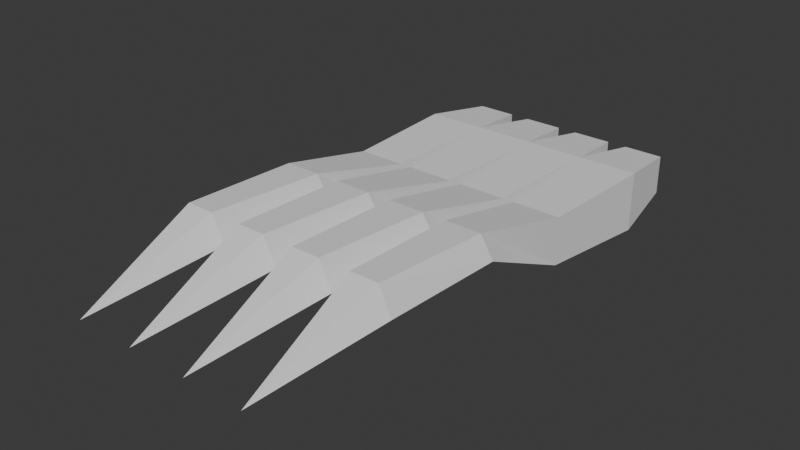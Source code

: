 # Source: claws.blend  (saved by Blender 4.3.34; exported with 4.5.12 LTS)
import bpy
from mathutils import Matrix  # noqa: F401  (used for matrix-valued properties, if any)

bpy.ops.wm.read_factory_settings(use_empty=True)
scene = bpy.context.scene
scene.name = 'Scene'

# ---- collections
col_collection = bpy.data.collections.new('Collection'); scene.collection.children.link(col_collection)

# ---- world
world_world = bpy.data.worlds.new('World'); scene.world = world_world
world_world.use_nodes = True; world_world.node_tree.nodes.clear()
_N = world_world.node_tree.nodes; _L = world_world.node_tree.links
n0 = _N.new('ShaderNodeOutputWorld'); n0.name = 'World Output'; n0.location = (300, 300)
n1 = _N.new('ShaderNodeBackground'); n1.name = 'Background'; n1.location = (10, 300)
n1.inputs[0].default_value = (0.05088, 0.05088, 0.05088, 1.0)
_L.new(n1.outputs[0], n0.inputs[0])
n0.is_active_output = True
world_world.color = (0.05088, 0.05088, 0.05088)
world_world.sun_shadow_jitter_overblur = 0.0

# ---- meshes
me_cube = bpy.data.meshes.new('Cube')
me_cube.from_pydata([(0.0, -2.545, 0.4166), (-0.8818, 1.662, 1.145), (-0.4697, 1.662, 2.031), (0.8818, 1.662, 1.145), (0.4697, 1.662, 2.031), (-0.6582, 15.82, 0.6582), (-0.6582, 15.82, -0.6582), (0.6582, 15.82, -0.6582), (0.6582, 15.82, 0.6582), (-1.025, 5.686, 1.113), (-0.7984, 9.306, -0.6363), (-1.0, 13.38, -1.0), (1.0, 13.38, -1.0), (0.7984, 9.306, -0.6363), (1.025, 5.686, 1.113), (0.6007, 5.686, 1.82), (0.7984, 9.306, 0.9605), (1.0, 13.38, 1.0), (-1.0, 13.38, 1.0), (-0.7984, 9.306, 0.9605), (-0.6007, 5.686, 1.82)], [], [(0, 2, 1), (12, 11, 6, 7), (3, 4, 0), (1, 3, 0), (4, 2, 0), (6, 5, 8, 7), (18, 17, 8, 5), (11, 18, 5, 6), (17, 12, 7, 8), (4, 3, 14, 15), (15, 14, 13, 16), (16, 13, 12, 17), (1, 2, 20, 9), (9, 20, 19, 10), (10, 19, 18, 11), (2, 4, 15, 20), (20, 15, 16, 19), (19, 16, 17, 18), (3, 1, 9, 14), (14, 9, 10, 13), (13, 10, 11, 12)])
_uv = me_cube.uv_layers.new(name='UVMap')
_uv.uv.foreach_set('vector', [0.625, 0.0, 0.625, 0.25, 0.375, 0.25, 0.375, 0.5, 0.125, 0.5, 0.125, 0.5, 0.375, 0.5, 0.375, 0.5, 0.625, 0.5, 0.375, 0.75, 0.125, 0.5, 0.375, 0.5, 0.125, 0.75, 0.625, 0.5, 0.875, 0.5, 0.625, 0.75, 0.375, 0.25, 0.625, 0.25, 0.625, 0.5, 0.375, 0.5, 0.875, 0.5, 0.625, 0.5, 0.625, 0.5, 0.875, 0.5, 0.375, 0.25, 0.625, 0.25, 0.625, 0.25, 0.375, 0.25, 0.625, 0.5, 0.375, 0.5, 0.375, 0.5, 0.625, 0.5, 0.625, 0.5, 0.375, 0.5, 0.375, 0.5, 0.625, 0.5, 0.625, 0.5, 0.375, 0.5, 0.375, 0.5, 0.625, 0.5, 0.625, 0.5, 0.375, 0.5, 0.375, 0.5, 0.625, 0.5, 0.375, 0.25, 0.625, 0.25, 0.625, 0.25, 0.375, 0.25, 0.375, 0.25, 0.625, 0.25, 0.625, 0.25, 0.375, 0.25, 0.375, 0.25, 0.625, 0.25, 0.625, 0.25, 0.375, 0.25, 0.875, 0.5, 0.625, 0.5, 0.625, 0.5, 0.875, 0.5, 0.875, 0.5, 0.625, 0.5, 0.625, 0.5, 0.875, 0.5, 0.875, 0.5, 0.625, 0.5, 0.625, 0.5, 0.875, 0.5, 0.375, 0.5, 0.125, 0.5, 0.125, 0.5, 0.375, 0.5, 0.375, 0.5, 0.125, 0.5, 0.125, 0.5, 0.375, 0.5, 0.375, 0.5, 0.125, 0.5, 0.125, 0.5, 0.375, 0.5])
me_cube.update()
me_cube_002 = bpy.data.meshes.new('Cube.002')
me_cube_002.from_pydata([(0.0, -2.545, 0.4166), (-0.8818, 1.662, 1.145), (-0.4697, 1.662, 2.031), (0.8818, 1.662, 1.145), (0.4697, 1.662, 2.031), (-0.6582, 15.82, 0.6582), (-0.6582, 15.82, -0.6582), (0.6582, 15.82, -0.6582), (0.6582, 15.82, 0.6582), (-1.025, 5.686, 1.113), (-0.7984, 9.306, -0.6363), (-1.0, 13.38, -1.0), (1.0, 13.38, -1.0), (0.7984, 9.306, -0.6363), (1.025, 5.686, 1.113), (0.6007, 5.686, 1.82), (0.7984, 9.306, 0.9605), (1.0, 13.38, 1.0), (-1.0, 13.38, 1.0), (-0.7984, 9.306, 0.9605), (-0.6007, 5.686, 1.82)], [], [(0, 2, 1), (12, 11, 6, 7), (3, 4, 0), (1, 3, 0), (4, 2, 0), (6, 5, 8, 7), (18, 17, 8, 5), (11, 18, 5, 6), (17, 12, 7, 8), (4, 3, 14, 15), (15, 14, 13, 16), (16, 13, 12, 17), (1, 2, 20, 9), (9, 20, 19, 10), (10, 19, 18, 11), (2, 4, 15, 20), (20, 15, 16, 19), (19, 16, 17, 18), (3, 1, 9, 14), (14, 9, 10, 13), (13, 10, 11, 12)])
_uv = me_cube_002.uv_layers.new(name='UVMap')
_uv.uv.foreach_set('vector', [0.625, 0.0, 0.625, 0.25, 0.375, 0.25, 0.375, 0.5, 0.125, 0.5, 0.125, 0.5, 0.375, 0.5, 0.375, 0.5, 0.625, 0.5, 0.375, 0.75, 0.125, 0.5, 0.375, 0.5, 0.125, 0.75, 0.625, 0.5, 0.875, 0.5, 0.625, 0.75, 0.375, 0.25, 0.625, 0.25, 0.625, 0.5, 0.375, 0.5, 0.875, 0.5, 0.625, 0.5, 0.625, 0.5, 0.875, 0.5, 0.375, 0.25, 0.625, 0.25, 0.625, 0.25, 0.375, 0.25, 0.625, 0.5, 0.375, 0.5, 0.375, 0.5, 0.625, 0.5, 0.625, 0.5, 0.375, 0.5, 0.375, 0.5, 0.625, 0.5, 0.625, 0.5, 0.375, 0.5, 0.375, 0.5, 0.625, 0.5, 0.625, 0.5, 0.375, 0.5, 0.375, 0.5, 0.625, 0.5, 0.375, 0.25, 0.625, 0.25, 0.625, 0.25, 0.375, 0.25, 0.375, 0.25, 0.625, 0.25, 0.625, 0.25, 0.375, 0.25, 0.375, 0.25, 0.625, 0.25, 0.625, 0.25, 0.375, 0.25, 0.875, 0.5, 0.625, 0.5, 0.625, 0.5, 0.875, 0.5, 0.875, 0.5, 0.625, 0.5, 0.625, 0.5, 0.875, 0.5, 0.875, 0.5, 0.625, 0.5, 0.625, 0.5, 0.875, 0.5, 0.375, 0.5, 0.125, 0.5, 0.125, 0.5, 0.375, 0.5, 0.375, 0.5, 0.125, 0.5, 0.125, 0.5, 0.375, 0.5, 0.375, 0.5, 0.125, 0.5, 0.125, 0.5, 0.375, 0.5])
me_cube_002.update()
me_cube_003 = bpy.data.meshes.new('Cube.003')
me_cube_003.from_pydata([(0.0, -2.545, 0.4166), (-0.8818, 1.662, 1.145), (-0.4697, 1.662, 2.031), (0.8818, 1.662, 1.145), (0.4697, 1.662, 2.031), (-0.6582, 15.82, 0.6582), (-0.6582, 15.82, -0.6582), (0.6582, 15.82, -0.6582), (0.6582, 15.82, 0.6582), (-1.025, 5.686, 1.113), (-0.7984, 9.306, -0.6363), (-1.0, 13.38, -1.0), (1.0, 13.38, -1.0), (0.7984, 9.306, -0.6363), (1.025, 5.686, 1.113), (0.6007, 5.686, 1.82), (0.7984, 9.306, 0.9605), (1.0, 13.38, 1.0), (-1.0, 13.38, 1.0), (-0.7984, 9.306, 0.9605), (-0.6007, 5.686, 1.82)], [], [(0, 2, 1), (12, 11, 6, 7), (3, 4, 0), (1, 3, 0), (4, 2, 0), (6, 5, 8, 7), (18, 17, 8, 5), (11, 18, 5, 6), (17, 12, 7, 8), (4, 3, 14, 15), (15, 14, 13, 16), (16, 13, 12, 17), (1, 2, 20, 9), (9, 20, 19, 10), (10, 19, 18, 11), (2, 4, 15, 20), (20, 15, 16, 19), (19, 16, 17, 18), (3, 1, 9, 14), (14, 9, 10, 13), (13, 10, 11, 12)])
_uv = me_cube_003.uv_layers.new(name='UVMap')
_uv.uv.foreach_set('vector', [0.625, 0.0, 0.625, 0.25, 0.375, 0.25, 0.375, 0.5, 0.125, 0.5, 0.125, 0.5, 0.375, 0.5, 0.375, 0.5, 0.625, 0.5, 0.375, 0.75, 0.125, 0.5, 0.375, 0.5, 0.125, 0.75, 0.625, 0.5, 0.875, 0.5, 0.625, 0.75, 0.375, 0.25, 0.625, 0.25, 0.625, 0.5, 0.375, 0.5, 0.875, 0.5, 0.625, 0.5, 0.625, 0.5, 0.875, 0.5, 0.375, 0.25, 0.625, 0.25, 0.625, 0.25, 0.375, 0.25, 0.625, 0.5, 0.375, 0.5, 0.375, 0.5, 0.625, 0.5, 0.625, 0.5, 0.375, 0.5, 0.375, 0.5, 0.625, 0.5, 0.625, 0.5, 0.375, 0.5, 0.375, 0.5, 0.625, 0.5, 0.625, 0.5, 0.375, 0.5, 0.375, 0.5, 0.625, 0.5, 0.375, 0.25, 0.625, 0.25, 0.625, 0.25, 0.375, 0.25, 0.375, 0.25, 0.625, 0.25, 0.625, 0.25, 0.375, 0.25, 0.375, 0.25, 0.625, 0.25, 0.625, 0.25, 0.375, 0.25, 0.875, 0.5, 0.625, 0.5, 0.625, 0.5, 0.875, 0.5, 0.875, 0.5, 0.625, 0.5, 0.625, 0.5, 0.875, 0.5, 0.875, 0.5, 0.625, 0.5, 0.625, 0.5, 0.875, 0.5, 0.375, 0.5, 0.125, 0.5, 0.125, 0.5, 0.375, 0.5, 0.375, 0.5, 0.125, 0.5, 0.125, 0.5, 0.375, 0.5, 0.375, 0.5, 0.125, 0.5, 0.125, 0.5, 0.375, 0.5])
me_cube_003.update()
me_cube_004 = bpy.data.meshes.new('Cube.004')
me_cube_004.from_pydata([(0.0, -2.545, 0.4166), (-0.8818, 1.662, 1.145), (-0.4697, 1.662, 2.031), (0.8818, 1.662, 1.145), (0.4697, 1.662, 2.031), (-0.6582, 15.82, 0.6582), (-0.6582, 15.82, -0.6582), (0.6582, 15.82, -0.6582), (0.6582, 15.82, 0.6582), (-1.025, 5.686, 1.113), (-0.7984, 9.306, -0.6363), (-1.0, 13.38, -1.0), (1.0, 13.38, -1.0), (0.7984, 9.306, -0.6363), (1.025, 5.686, 1.113), (0.6007, 5.686, 1.82), (0.7984, 9.306, 0.9605), (1.0, 13.38, 1.0), (-1.0, 13.38, 1.0), (-0.7984, 9.306, 0.9605), (-0.6007, 5.686, 1.82)], [], [(0, 2, 1), (12, 11, 6, 7), (3, 4, 0), (1, 3, 0), (4, 2, 0), (6, 5, 8, 7), (18, 17, 8, 5), (11, 18, 5, 6), (17, 12, 7, 8), (4, 3, 14, 15), (15, 14, 13, 16), (16, 13, 12, 17), (1, 2, 20, 9), (9, 20, 19, 10), (10, 19, 18, 11), (2, 4, 15, 20), (20, 15, 16, 19), (19, 16, 17, 18), (3, 1, 9, 14), (14, 9, 10, 13), (13, 10, 11, 12)])
_uv = me_cube_004.uv_layers.new(name='UVMap')
_uv.uv.foreach_set('vector', [0.625, 0.0, 0.625, 0.25, 0.375, 0.25, 0.375, 0.5, 0.125, 0.5, 0.125, 0.5, 0.375, 0.5, 0.375, 0.5, 0.625, 0.5, 0.375, 0.75, 0.125, 0.5, 0.375, 0.5, 0.125, 0.75, 0.625, 0.5, 0.875, 0.5, 0.625, 0.75, 0.375, 0.25, 0.625, 0.25, 0.625, 0.5, 0.375, 0.5, 0.875, 0.5, 0.625, 0.5, 0.625, 0.5, 0.875, 0.5, 0.375, 0.25, 0.625, 0.25, 0.625, 0.25, 0.375, 0.25, 0.625, 0.5, 0.375, 0.5, 0.375, 0.5, 0.625, 0.5, 0.625, 0.5, 0.375, 0.5, 0.375, 0.5, 0.625, 0.5, 0.625, 0.5, 0.375, 0.5, 0.375, 0.5, 0.625, 0.5, 0.625, 0.5, 0.375, 0.5, 0.375, 0.5, 0.625, 0.5, 0.375, 0.25, 0.625, 0.25, 0.625, 0.25, 0.375, 0.25, 0.375, 0.25, 0.625, 0.25, 0.625, 0.25, 0.375, 0.25, 0.375, 0.25, 0.625, 0.25, 0.625, 0.25, 0.375, 0.25, 0.875, 0.5, 0.625, 0.5, 0.625, 0.5, 0.875, 0.5, 0.875, 0.5, 0.625, 0.5, 0.625, 0.5, 0.875, 0.5, 0.875, 0.5, 0.625, 0.5, 0.625, 0.5, 0.875, 0.5, 0.375, 0.5, 0.125, 0.5, 0.125, 0.5, 0.375, 0.5, 0.375, 0.5, 0.125, 0.5, 0.125, 0.5, 0.375, 0.5, 0.375, 0.5, 0.125, 0.5, 0.125, 0.5, 0.375, 0.5])
me_cube_004.update()

# ---- objects
ob_claw = bpy.data.objects.new('claw', me_cube)
ob_claw_001 = bpy.data.objects.new('claw.001', me_cube_002)
ob_claw_002 = bpy.data.objects.new('claw.002', me_cube_003)
ob_claw_003 = bpy.data.objects.new('claw.003', me_cube_004)

# ---- transforms, parenting, visibility, modifiers, constraints
ob_claw.location = (0.0, 0.0, 0.0)
ob_claw.scale = (0.07252, 0.07252, 0.07252)
ob_claw_001.location = (0.145, 0.0, 0.0)
ob_claw_001.scale = (0.07252, 0.07252, 0.07252)
ob_claw_002.location = (-0.1454, 0.0, 0.0)
ob_claw_002.scale = (0.07252, 0.07252, 0.07252)
ob_claw_003.location = (0.2896, 0.0, 0.0)
ob_claw_003.scale = (0.07252, 0.07252, 0.07252)

# ---- collection membership
col_collection.objects.link(ob_claw)
col_collection.objects.link(ob_claw_001)
col_collection.objects.link(ob_claw_002)
col_collection.objects.link(ob_claw_003)

# ---- scene / render settings (as saved in the file)
scene.frame_start = 1; scene.frame_end = 250; scene.frame_set(1)
scene.render.engine = 'BLENDER_EEVEE_NEXT'
bpy.context.view_layer.update()

# ---- added for rendering (the .blend has no active camera and no usable light): camera, sun
cam_auto = bpy.data.cameras.new('AutoCamera')
cam_auto.lens = 50.0
cam_auto.sensor_width = 36.0
cam_auto.clip_end = 1000.0
ob_auto_camera = bpy.data.objects.new('AutoCamera', cam_auto)
scene.collection.objects.link(ob_auto_camera)
ob_auto_camera.location = (1.43285, -1.15149, 1.12599)
ob_auto_camera.rotation_euler = (1.09748, -7.21219e-08, 0.694738)
scene.camera = ob_auto_camera
light_auto_sun = bpy.data.lights.new('AutoSun', 'SUN')
light_auto_sun.energy = 3.0
light_auto_sun.angle = 0.0523599
ob_auto_sun = bpy.data.objects.new('AutoSun', light_auto_sun)
scene.collection.objects.link(ob_auto_sun)
ob_auto_sun.rotation_euler = (0.872665, 0.174533, 0.523599)
bpy.context.view_layer.update()
